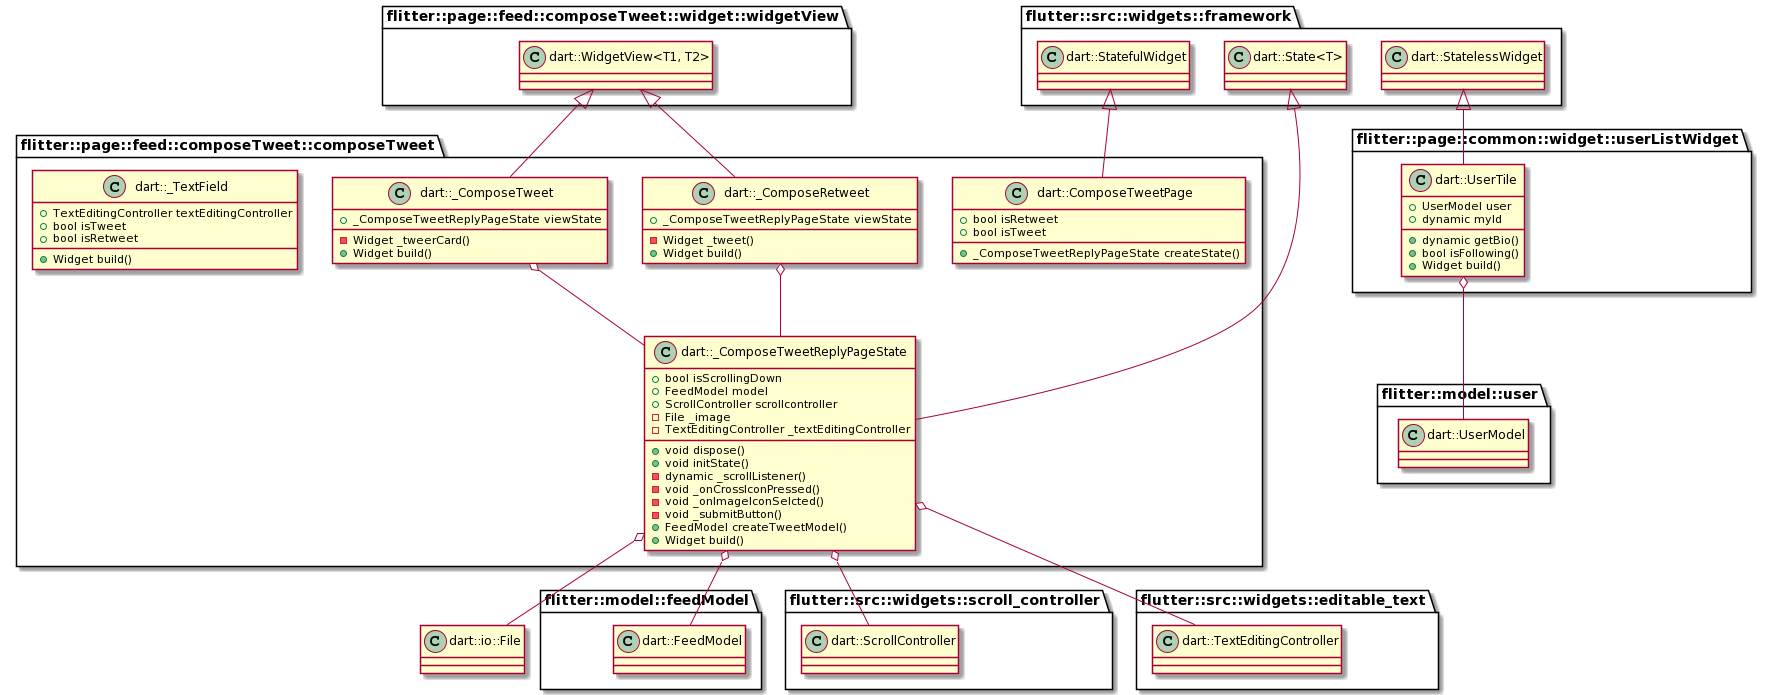

The diagram above was rendered by PlantUML. Its source (embedded in the PNG):
@startuml
class "flitter::page::common::widget::userListWidget.dart::UserTile" {
  +UserModel user
  +dynamic myId
  +dynamic getBio()
  +bool isFollowing()
  +Widget build()
}

"flitter::page::common::widget::userListWidget.dart::UserTile" o-- "flitter::model::user.dart::UserModel"
"flutter::src::widgets::framework.dart::StatelessWidget" <|-- "flitter::page::common::widget::userListWidget.dart::UserTile"

class "flitter::page::feed::composeTweet::composeTweet.dart::ComposeTweetPage" {
  +bool isRetweet
  +bool isTweet
  +_ComposeTweetReplyPageState createState()
}

"flutter::src::widgets::framework.dart::StatefulWidget" <|-- "flitter::page::feed::composeTweet::composeTweet.dart::ComposeTweetPage"

class "flitter::page::feed::composeTweet::composeTweet.dart::_ComposeTweetReplyPageState" {
  +bool isScrollingDown
  +FeedModel model
  +ScrollController scrollcontroller
  -File _image
  -TextEditingController _textEditingController
  +void dispose()
  +void initState()
  -dynamic _scrollListener()
  -void _onCrossIconPressed()
  -void _onImageIconSelcted()
  -void _submitButton()
  +FeedModel createTweetModel()
  +Widget build()
}

"flitter::page::feed::composeTweet::composeTweet.dart::_ComposeTweetReplyPageState" o-- "flitter::model::feedModel.dart::FeedModel"
"flitter::page::feed::composeTweet::composeTweet.dart::_ComposeTweetReplyPageState" o-- "flutter::src::widgets::scroll_controller.dart::ScrollController"
"flitter::page::feed::composeTweet::composeTweet.dart::_ComposeTweetReplyPageState" o-- "dart::io::File"
"flitter::page::feed::composeTweet::composeTweet.dart::_ComposeTweetReplyPageState" o-- "flutter::src::widgets::editable_text.dart::TextEditingController"
"flutter::src::widgets::framework.dart::State<T>" <|-- "flitter::page::feed::composeTweet::composeTweet.dart::_ComposeTweetReplyPageState"

class "flitter::page::feed::composeTweet::composeTweet.dart::_ComposeRetweet" {
  +_ComposeTweetReplyPageState viewState
  -Widget _tweet()
  +Widget build()
}

"flitter::page::feed::composeTweet::composeTweet.dart::_ComposeRetweet" o-- "flitter::page::feed::composeTweet::composeTweet.dart::_ComposeTweetReplyPageState"
"flitter::page::feed::composeTweet::widget::widgetView.dart::WidgetView<T1, T2>" <|-- "flitter::page::feed::composeTweet::composeTweet.dart::_ComposeRetweet"

class "flitter::page::feed::composeTweet::composeTweet.dart::_ComposeTweet" {
  +_ComposeTweetReplyPageState viewState
  -Widget _tweerCard()
  +Widget build()
}

"flitter::page::feed::composeTweet::composeTweet.dart::_ComposeTweet" o-- "flitter::page::feed::composeTweet::composeTweet.dart::_ComposeTweetReplyPageState"
"flitter::page::feed::composeTweet::widget::widgetView.dart::WidgetView<T1, T2>" <|-- "flitter::page::feed::composeTweet::composeTweet.dart::_ComposeTweet"

class "flitter::page::feed::composeTweet::composeTweet.dart::_TextField" {
  +TextEditingController textEditingController
  +bool isTweet
  +bool isRetweet
  +Widget build()
}
@enduml